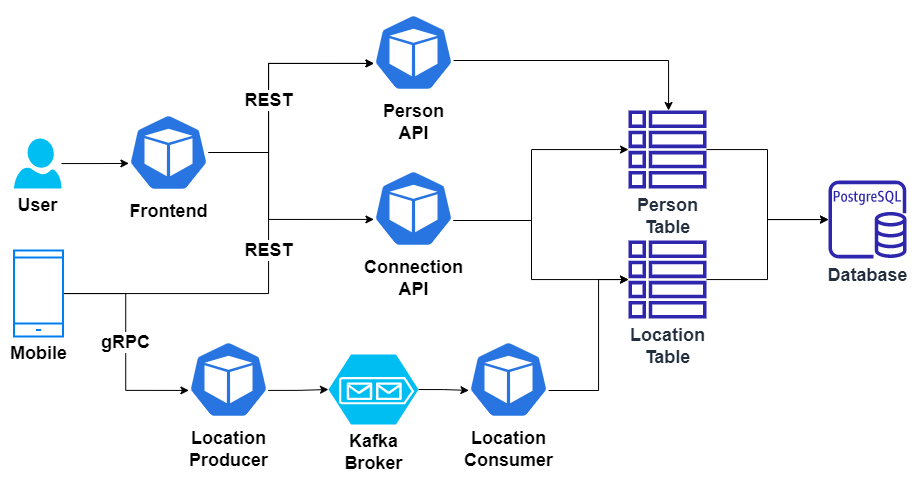

The diagram above was exported from draw.io. Its source (the exported page's mxGraphModel, read from the mxfile embedded in the PNG):
<mxGraphModel dx="1101" dy="1158" grid="1" gridSize="10" guides="1" tooltips="1" connect="1" arrows="1" fold="1" page="1" pageScale="1" pageWidth="1169" pageHeight="827" math="0" shadow="0">
  <root>
    <mxCell id="0" />
    <mxCell id="1" parent="0" />
    <mxCell id="2AwRi0aZOufJotP3jKIX-1" value="&lt;b&gt;&lt;font style=&quot;font-size: 18px&quot;&gt;Database&lt;/font&gt;&lt;/b&gt;" style="sketch=0;outlineConnect=0;fontColor=#232F3E;gradientColor=none;fillColor=#2E27AD;strokeColor=none;dashed=0;verticalLabelPosition=bottom;verticalAlign=top;align=center;html=1;fontSize=12;fontStyle=0;aspect=fixed;pointerEvents=1;shape=mxgraph.aws4.rds_postgresql_instance;" vertex="1" parent="1">
      <mxGeometry x="1000" y="380" width="78" height="78" as="geometry" />
    </mxCell>
    <mxCell id="2AwRi0aZOufJotP3jKIX-4" style="edgeStyle=orthogonalEdgeStyle;rounded=0;orthogonalLoop=1;jettySize=auto;html=1;" edge="1" parent="1" source="2AwRi0aZOufJotP3jKIX-2" target="2AwRi0aZOufJotP3jKIX-1">
      <mxGeometry relative="1" as="geometry" />
    </mxCell>
    <mxCell id="2AwRi0aZOufJotP3jKIX-2" value="Location&lt;br&gt;Table" style="sketch=0;outlineConnect=0;fontColor=#232F3E;gradientColor=none;fillColor=#2E27AD;strokeColor=none;dashed=0;verticalLabelPosition=bottom;verticalAlign=top;align=center;html=1;fontSize=18;fontStyle=1;aspect=fixed;pointerEvents=1;shape=mxgraph.aws4.table;" vertex="1" parent="1">
      <mxGeometry x="800" y="440" width="78" height="78" as="geometry" />
    </mxCell>
    <mxCell id="2AwRi0aZOufJotP3jKIX-5" style="edgeStyle=orthogonalEdgeStyle;rounded=0;orthogonalLoop=1;jettySize=auto;html=1;" edge="1" parent="1" source="2AwRi0aZOufJotP3jKIX-3" target="2AwRi0aZOufJotP3jKIX-1">
      <mxGeometry relative="1" as="geometry" />
    </mxCell>
    <mxCell id="2AwRi0aZOufJotP3jKIX-3" value="Person&lt;br&gt;Table" style="sketch=0;outlineConnect=0;fontColor=#232F3E;gradientColor=none;fillColor=#2E27AD;strokeColor=none;dashed=0;verticalLabelPosition=bottom;verticalAlign=top;align=center;html=1;fontSize=18;fontStyle=1;aspect=fixed;pointerEvents=1;shape=mxgraph.aws4.table;" vertex="1" parent="1">
      <mxGeometry x="800" y="310" width="78" height="78" as="geometry" />
    </mxCell>
    <mxCell id="2AwRi0aZOufJotP3jKIX-17" value="&lt;b&gt;gRPC&lt;/b&gt;" style="edgeStyle=orthogonalEdgeStyle;rounded=0;orthogonalLoop=1;jettySize=auto;html=1;entryX=0.005;entryY=0.63;entryDx=0;entryDy=0;entryPerimeter=0;fontSize=18;" edge="1" parent="1" source="2AwRi0aZOufJotP3jKIX-7" target="2AwRi0aZOufJotP3jKIX-15">
      <mxGeometry relative="1" as="geometry" />
    </mxCell>
    <mxCell id="2AwRi0aZOufJotP3jKIX-23" value="&lt;b&gt;REST&lt;/b&gt;" style="edgeStyle=orthogonalEdgeStyle;rounded=0;orthogonalLoop=1;jettySize=auto;html=1;entryX=0.005;entryY=0.63;entryDx=0;entryDy=0;entryPerimeter=0;fontSize=18;" edge="1" parent="1" source="2AwRi0aZOufJotP3jKIX-7" target="2AwRi0aZOufJotP3jKIX-19">
      <mxGeometry x="-0.0809" relative="1" as="geometry">
        <Array as="points">
          <mxPoint x="440" y="493" />
          <mxPoint x="440" y="263" />
        </Array>
        <mxPoint as="offset" />
      </mxGeometry>
    </mxCell>
    <mxCell id="2AwRi0aZOufJotP3jKIX-7" value="Mobile" style="html=1;verticalLabelPosition=bottom;align=center;labelBackgroundColor=#ffffff;verticalAlign=top;strokeWidth=2;strokeColor=#0080F0;shadow=0;dashed=0;shape=mxgraph.ios7.icons.smartphone;fontSize=18;fontStyle=1" vertex="1" parent="1">
      <mxGeometry x="185.5" y="450" width="49" height="86" as="geometry" />
    </mxCell>
    <mxCell id="2AwRi0aZOufJotP3jKIX-26" style="edgeStyle=orthogonalEdgeStyle;rounded=0;orthogonalLoop=1;jettySize=auto;html=1;entryX=0.005;entryY=0.63;entryDx=0;entryDy=0;entryPerimeter=0;fontSize=18;" edge="1" parent="1" source="2AwRi0aZOufJotP3jKIX-9" target="2AwRi0aZOufJotP3jKIX-25">
      <mxGeometry relative="1" as="geometry" />
    </mxCell>
    <mxCell id="2AwRi0aZOufJotP3jKIX-9" value="User" style="verticalLabelPosition=bottom;html=1;verticalAlign=top;align=center;strokeColor=none;fillColor=#00BEF2;shape=mxgraph.azure.user;fontSize=18;fontStyle=1" vertex="1" parent="1">
      <mxGeometry x="185.5" y="338" width="47.5" height="50" as="geometry" />
    </mxCell>
    <mxCell id="2AwRi0aZOufJotP3jKIX-14" style="edgeStyle=orthogonalEdgeStyle;rounded=0;orthogonalLoop=1;jettySize=auto;html=1;fontSize=18;entryX=0.005;entryY=0.63;entryDx=0;entryDy=0;entryPerimeter=0;" edge="1" parent="1" source="2AwRi0aZOufJotP3jKIX-11" target="2AwRi0aZOufJotP3jKIX-12">
      <mxGeometry relative="1" as="geometry">
        <mxPoint x="670" y="578" as="targetPoint" />
      </mxGeometry>
    </mxCell>
    <mxCell id="2AwRi0aZOufJotP3jKIX-11" value="Kafka&lt;br&gt;Broker" style="verticalLabelPosition=bottom;html=1;verticalAlign=top;align=center;strokeColor=none;fillColor=#00BEF2;shape=mxgraph.azure.storage_queue;fontSize=18;fontStyle=1" vertex="1" parent="1">
      <mxGeometry x="500" y="554" width="90" height="70" as="geometry" />
    </mxCell>
    <mxCell id="2AwRi0aZOufJotP3jKIX-13" style="edgeStyle=orthogonalEdgeStyle;rounded=0;orthogonalLoop=1;jettySize=auto;html=1;fontSize=18;" edge="1" parent="1" source="2AwRi0aZOufJotP3jKIX-12" target="2AwRi0aZOufJotP3jKIX-2">
      <mxGeometry relative="1" as="geometry">
        <Array as="points">
          <mxPoint x="770" y="590" />
          <mxPoint x="770" y="479" />
        </Array>
      </mxGeometry>
    </mxCell>
    <mxCell id="2AwRi0aZOufJotP3jKIX-12" value="Location&lt;br&gt;Consumer" style="sketch=0;html=1;dashed=0;whitespace=wrap;fillColor=#2875E2;strokeColor=#ffffff;points=[[0.005,0.63,0],[0.1,0.2,0],[0.9,0.2,0],[0.5,0,0],[0.995,0.63,0],[0.72,0.99,0],[0.5,1,0],[0.28,0.99,0]];shape=mxgraph.kubernetes.icon;prIcon=pod;fontSize=18;labelPosition=center;verticalLabelPosition=bottom;align=center;verticalAlign=top;fontStyle=1" vertex="1" parent="1">
      <mxGeometry x="640" y="537" width="80" height="84" as="geometry" />
    </mxCell>
    <mxCell id="2AwRi0aZOufJotP3jKIX-16" style="edgeStyle=orthogonalEdgeStyle;rounded=0;orthogonalLoop=1;jettySize=auto;html=1;entryX=0;entryY=0.5;entryDx=0;entryDy=0;entryPerimeter=0;fontSize=18;exitX=0.995;exitY=0.63;exitDx=0;exitDy=0;exitPerimeter=0;" edge="1" parent="1" source="2AwRi0aZOufJotP3jKIX-15" target="2AwRi0aZOufJotP3jKIX-11">
      <mxGeometry relative="1" as="geometry" />
    </mxCell>
    <mxCell id="2AwRi0aZOufJotP3jKIX-15" value="Location&lt;br&gt;Producer" style="sketch=0;html=1;dashed=0;whitespace=wrap;fillColor=#2875E2;strokeColor=#ffffff;points=[[0.005,0.63,0],[0.1,0.2,0],[0.9,0.2,0],[0.5,0,0],[0.995,0.63,0],[0.72,0.99,0],[0.5,1,0],[0.28,0.99,0]];shape=mxgraph.kubernetes.icon;prIcon=pod;fontSize=18;labelPosition=center;verticalLabelPosition=bottom;align=center;verticalAlign=top;fontStyle=1" vertex="1" parent="1">
      <mxGeometry x="360" y="537" width="80" height="84" as="geometry" />
    </mxCell>
    <mxCell id="2AwRi0aZOufJotP3jKIX-22" style="edgeStyle=orthogonalEdgeStyle;rounded=0;orthogonalLoop=1;jettySize=auto;html=1;fontSize=18;" edge="1" parent="1" source="2AwRi0aZOufJotP3jKIX-19" target="2AwRi0aZOufJotP3jKIX-3">
      <mxGeometry relative="1" as="geometry">
        <Array as="points">
          <mxPoint x="840" y="260" />
        </Array>
      </mxGeometry>
    </mxCell>
    <mxCell id="2AwRi0aZOufJotP3jKIX-19" value="Person&lt;br&gt;API" style="sketch=0;html=1;dashed=0;whitespace=wrap;fillColor=#2875E2;strokeColor=#ffffff;points=[[0.005,0.63,0],[0.1,0.2,0],[0.9,0.2,0],[0.5,0,0],[0.995,0.63,0],[0.72,0.99,0],[0.5,1,0],[0.28,0.99,0]];shape=mxgraph.kubernetes.icon;prIcon=pod;fontSize=18;labelPosition=center;verticalLabelPosition=bottom;align=center;verticalAlign=top;fontStyle=1" vertex="1" parent="1">
      <mxGeometry x="545" y="210" width="80" height="84" as="geometry" />
    </mxCell>
    <mxCell id="2AwRi0aZOufJotP3jKIX-29" style="edgeStyle=orthogonalEdgeStyle;rounded=0;orthogonalLoop=1;jettySize=auto;html=1;fontSize=18;" edge="1" parent="1" source="2AwRi0aZOufJotP3jKIX-24" target="2AwRi0aZOufJotP3jKIX-3">
      <mxGeometry relative="1" as="geometry">
        <Array as="points">
          <mxPoint x="703" y="420" />
          <mxPoint x="703" y="349" />
        </Array>
      </mxGeometry>
    </mxCell>
    <mxCell id="2AwRi0aZOufJotP3jKIX-30" style="edgeStyle=orthogonalEdgeStyle;rounded=0;orthogonalLoop=1;jettySize=auto;html=1;fontSize=18;" edge="1" parent="1" source="2AwRi0aZOufJotP3jKIX-24" target="2AwRi0aZOufJotP3jKIX-2">
      <mxGeometry relative="1" as="geometry">
        <Array as="points">
          <mxPoint x="703" y="420" />
          <mxPoint x="703" y="479" />
        </Array>
      </mxGeometry>
    </mxCell>
    <mxCell id="2AwRi0aZOufJotP3jKIX-24" value="Connection&lt;br&gt;API" style="sketch=0;html=1;dashed=0;whitespace=wrap;fillColor=#2875E2;strokeColor=#ffffff;points=[[0.005,0.63,0],[0.1,0.2,0],[0.9,0.2,0],[0.5,0,0],[0.995,0.63,0],[0.72,0.99,0],[0.5,1,0],[0.28,0.99,0]];shape=mxgraph.kubernetes.icon;prIcon=pod;fontSize=18;labelPosition=center;verticalLabelPosition=bottom;align=center;verticalAlign=top;fontStyle=1" vertex="1" parent="1">
      <mxGeometry x="545" y="366" width="80" height="84" as="geometry" />
    </mxCell>
    <mxCell id="2AwRi0aZOufJotP3jKIX-27" value="&lt;b&gt;REST&lt;/b&gt;" style="edgeStyle=orthogonalEdgeStyle;rounded=0;orthogonalLoop=1;jettySize=auto;html=1;entryX=0.005;entryY=0.63;entryDx=0;entryDy=0;entryPerimeter=0;fontSize=18;" edge="1" parent="1" source="2AwRi0aZOufJotP3jKIX-25" target="2AwRi0aZOufJotP3jKIX-19">
      <mxGeometry x="-0.1192" relative="1" as="geometry">
        <Array as="points">
          <mxPoint x="440" y="352" />
          <mxPoint x="440" y="263" />
        </Array>
        <mxPoint as="offset" />
      </mxGeometry>
    </mxCell>
    <mxCell id="2AwRi0aZOufJotP3jKIX-28" style="edgeStyle=orthogonalEdgeStyle;rounded=0;orthogonalLoop=1;jettySize=auto;html=1;entryX=0.005;entryY=0.63;entryDx=0;entryDy=0;entryPerimeter=0;fontSize=18;" edge="1" parent="1" source="2AwRi0aZOufJotP3jKIX-25" target="2AwRi0aZOufJotP3jKIX-24">
      <mxGeometry relative="1" as="geometry">
        <Array as="points">
          <mxPoint x="440" y="352" />
          <mxPoint x="440" y="419" />
        </Array>
      </mxGeometry>
    </mxCell>
    <mxCell id="2AwRi0aZOufJotP3jKIX-25" value="Frontend" style="sketch=0;html=1;dashed=0;whitespace=wrap;fillColor=#2875E2;strokeColor=#ffffff;points=[[0.005,0.63,0],[0.1,0.2,0],[0.9,0.2,0],[0.5,0,0],[0.995,0.63,0],[0.72,0.99,0],[0.5,1,0],[0.28,0.99,0]];shape=mxgraph.kubernetes.icon;prIcon=pod;fontSize=18;labelPosition=center;verticalLabelPosition=bottom;align=center;verticalAlign=top;fontStyle=1" vertex="1" parent="1">
      <mxGeometry x="300" y="310" width="80" height="84" as="geometry" />
    </mxCell>
  </root>
</mxGraphModel>